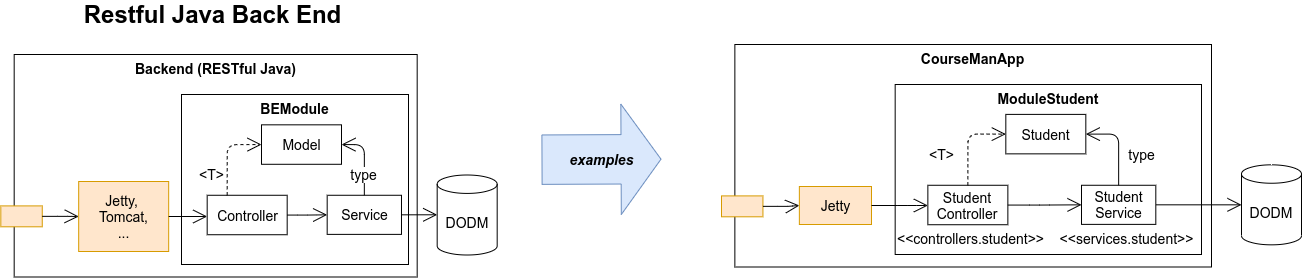

The diagram above was exported from draw.io. Its source (the exported page's mxGraphModel, read from the mxfile embedded in the PNG):
<mxGraphModel dx="2633" dy="2058" grid="1" gridSize="10" guides="1" tooltips="1" connect="1" arrows="1" fold="1" page="1" pageScale="1" pageWidth="827" pageHeight="1169" math="0" shadow="0">
  <root>
    <mxCell id="GH9fV4cIMoipjudXVtxF-0" />
    <mxCell id="GH9fV4cIMoipjudXVtxF-1" parent="GH9fV4cIMoipjudXVtxF-0" />
    <mxCell id="XVtr3bdlbqTftNkMuA5p-27" value="&lt;b&gt;CourseManApp&lt;/b&gt;" style="rounded=0;whiteSpace=wrap;html=1;verticalAlign=top;fontSize=14;labelBorderColor=none;fillColor=none;" vertex="1" parent="GH9fV4cIMoipjudXVtxF-1">
      <mxGeometry x="323.36" y="-40" width="476.64" height="222.5" as="geometry" />
    </mxCell>
    <mxCell id="XVtr3bdlbqTftNkMuA5p-39" value="&lt;b&gt;ModuleStudent&lt;/b&gt;" style="rounded=0;whiteSpace=wrap;html=1;verticalAlign=top;fontSize=14;labelBorderColor=none;fillColor=none;" vertex="1" parent="GH9fV4cIMoipjudXVtxF-1">
      <mxGeometry x="483.67" width="306.33" height="170" as="geometry" />
    </mxCell>
    <mxCell id="XVtr3bdlbqTftNkMuA5p-14" value="&lt;b&gt;Backend (RESTful Java&lt;/b&gt;&lt;span style=&quot;font-weight: 700&quot;&gt;)&lt;/span&gt;" style="rounded=0;whiteSpace=wrap;html=1;verticalAlign=top;fontSize=14;labelBorderColor=none;fillColor=none;" vertex="1" parent="GH9fV4cIMoipjudXVtxF-1">
      <mxGeometry x="-397.32" y="-30" width="403" height="222.5" as="geometry" />
    </mxCell>
    <mxCell id="XVtr3bdlbqTftNkMuA5p-37" value="&lt;b&gt;BEModule&lt;/b&gt;" style="rounded=0;whiteSpace=wrap;html=1;verticalAlign=top;fontSize=14;labelBorderColor=none;fillColor=none;" vertex="1" parent="GH9fV4cIMoipjudXVtxF-1">
      <mxGeometry x="-230" y="10" width="227" height="170" as="geometry" />
    </mxCell>
    <mxCell id="GH9fV4cIMoipjudXVtxF-45" value="examples" style="shape=flexArrow;endArrow=classic;html=1;labelBackgroundColor=none;strokeColor=#6c8ebf;strokeWidth=1;fontSize=14;fillColor=#dae8fc;endWidth=60;endSize=12.976470588235294;width=49.411764705882355;fontStyle=3" edge="1" parent="GH9fV4cIMoipjudXVtxF-1">
      <mxGeometry width="50" height="50" relative="1" as="geometry">
        <mxPoint x="130" y="75.16000000000001" as="sourcePoint" />
        <mxPoint x="250" y="74.66000000000001" as="targetPoint" />
      </mxGeometry>
    </mxCell>
    <mxCell id="GH9fV4cIMoipjudXVtxF-48" value="Restful Java Back End" style="text;html=1;strokeColor=none;fillColor=none;align=center;verticalAlign=middle;whiteSpace=wrap;rounded=0;fontSize=24;fontStyle=1" vertex="1" parent="GH9fV4cIMoipjudXVtxF-1">
      <mxGeometry x="-397.32" y="-80" width="397.32" height="20" as="geometry" />
    </mxCell>
    <mxCell id="XVtr3bdlbqTftNkMuA5p-12" value="" style="edgeStyle=orthogonalEdgeStyle;rounded=0;orthogonalLoop=1;jettySize=auto;html=1;entryX=0;entryY=0.5;entryDx=0;entryDy=0;labelBackgroundColor=#ffffff;startArrow=none;startFill=0;endArrow=open;endFill=0;startSize=12;endSize=12;fontSize=14;strokeWidth=1;exitX=1;exitY=0.5;exitDx=0;exitDy=0;entryPerimeter=0;" edge="1" parent="GH9fV4cIMoipjudXVtxF-1" source="XVtr3bdlbqTftNkMuA5p-16" target="XVtr3bdlbqTftNkMuA5p-13">
      <mxGeometry relative="1" as="geometry">
        <mxPoint x="494.4000000000002" y="462.5" as="sourcePoint" />
        <mxPoint x="22.67999999999995" y="132.04999999999995" as="targetPoint" />
      </mxGeometry>
    </mxCell>
    <mxCell id="XVtr3bdlbqTftNkMuA5p-13" value="DODM" style="shape=cylinder3;whiteSpace=wrap;html=1;boundedLbl=1;backgroundOutline=1;size=9.204684340533106;fontSize=14;align=center;" vertex="1" parent="GH9fV4cIMoipjudXVtxF-1">
      <mxGeometry x="25.67999999999995" y="90.50000000000006" width="60" height="80" as="geometry" />
    </mxCell>
    <mxCell id="XVtr3bdlbqTftNkMuA5p-15" value="Controller" style="html=1;labelBackgroundColor=none;fontSize=14;" vertex="1" parent="GH9fV4cIMoipjudXVtxF-1">
      <mxGeometry x="-204.32000000000005" y="110.76999999999998" width="80" height="39.46" as="geometry" />
    </mxCell>
    <mxCell id="XVtr3bdlbqTftNkMuA5p-16" value="Service" style="html=1;labelBackgroundColor=none;fontSize=14;" vertex="1" parent="GH9fV4cIMoipjudXVtxF-1">
      <mxGeometry x="-84.32000000000005" y="110.77000000000004" width="74.31" height="39.11" as="geometry" />
    </mxCell>
    <mxCell id="XVtr3bdlbqTftNkMuA5p-17" value="" style="edgeStyle=orthogonalEdgeStyle;rounded=1;orthogonalLoop=1;jettySize=auto;html=1;entryX=0;entryY=0.5;entryDx=0;entryDy=0;labelBackgroundColor=#ffffff;startArrow=none;startFill=0;endArrow=open;endFill=0;startSize=12;endSize=12;fontSize=14;strokeWidth=1;" edge="1" parent="GH9fV4cIMoipjudXVtxF-1" source="XVtr3bdlbqTftNkMuA5p-15" target="XVtr3bdlbqTftNkMuA5p-16">
      <mxGeometry x="-397.32000000000005" y="57.5" as="geometry" />
    </mxCell>
    <mxCell id="XVtr3bdlbqTftNkMuA5p-19" value="" style="html=1;labelBackgroundColor=none;fontSize=14;fontStyle=1;fillColor=#ffe6cc;strokeColor=#d79b00;" vertex="1" parent="GH9fV4cIMoipjudXVtxF-1">
      <mxGeometry x="-410.6791160220995" y="121.39674418604648" width="41.43646408839779" height="20.896744186046508" as="geometry" />
    </mxCell>
    <mxCell id="XVtr3bdlbqTftNkMuA5p-20" value="Jetty, &lt;br&gt;Tomcat,&lt;br&gt;..." style="html=1;labelBackgroundColor=none;fontSize=14;fillColor=#ffe6cc;strokeColor=#d79b00;" vertex="1" parent="GH9fV4cIMoipjudXVtxF-1">
      <mxGeometry x="-332.82" y="97" width="90" height="70" as="geometry" />
    </mxCell>
    <mxCell id="XVtr3bdlbqTftNkMuA5p-21" value="" style="edgeStyle=orthogonalEdgeStyle;rounded=1;orthogonalLoop=1;jettySize=auto;html=1;entryX=0;entryY=0.5;entryDx=0;entryDy=0;labelBackgroundColor=#ffffff;startArrow=none;startFill=0;endArrow=open;endFill=0;startSize=12;endSize=12;fontSize=14;strokeWidth=1;exitX=1;exitY=0.5;exitDx=0;exitDy=0;" edge="1" parent="GH9fV4cIMoipjudXVtxF-1" source="XVtr3bdlbqTftNkMuA5p-19" target="XVtr3bdlbqTftNkMuA5p-20">
      <mxGeometry x="-696.51" y="96.85000000000002" as="geometry">
        <mxPoint x="-390.32000000000005" y="150.5" as="sourcePoint" />
        <mxPoint x="-354.32000000000005" y="177.05000000000007" as="targetPoint" />
        <Array as="points">
          <mxPoint x="-344.32000000000005" y="131.5" />
          <mxPoint x="-344.32000000000005" y="131.5" />
        </Array>
      </mxGeometry>
    </mxCell>
    <mxCell id="XVtr3bdlbqTftNkMuA5p-22" value="" style="edgeStyle=orthogonalEdgeStyle;rounded=1;orthogonalLoop=1;jettySize=auto;html=1;labelBackgroundColor=#ffffff;startArrow=none;startFill=0;endArrow=open;endFill=0;startSize=12;endSize=12;fontSize=14;strokeWidth=1;exitX=1;exitY=0.5;exitDx=0;exitDy=0;jumpStyle=gap;" edge="1" parent="GH9fV4cIMoipjudXVtxF-1" source="XVtr3bdlbqTftNkMuA5p-20" target="XVtr3bdlbqTftNkMuA5p-15">
      <mxGeometry x="-387.32000000000005" y="67.5" as="geometry">
        <mxPoint x="-243.32000000000005" y="132.5" as="sourcePoint" />
        <mxPoint x="-204.32000000000005" y="131.5" as="targetPoint" />
        <Array as="points">
          <mxPoint x="-224.32000000000005" y="131.5" />
          <mxPoint x="-224.32000000000005" y="131.5" />
        </Array>
      </mxGeometry>
    </mxCell>
    <mxCell id="XVtr3bdlbqTftNkMuA5p-25" value="" style="edgeStyle=orthogonalEdgeStyle;rounded=0;orthogonalLoop=1;jettySize=auto;html=1;entryX=0;entryY=0.5;entryDx=0;entryDy=0;labelBackgroundColor=#ffffff;startArrow=none;startFill=0;endArrow=open;endFill=0;startSize=12;endSize=12;fontSize=14;strokeWidth=1;exitX=1;exitY=0.5;exitDx=0;exitDy=0;entryPerimeter=0;" edge="1" source="XVtr3bdlbqTftNkMuA5p-29" target="XVtr3bdlbqTftNkMuA5p-26" parent="GH9fV4cIMoipjudXVtxF-1">
      <mxGeometry relative="1" as="geometry">
        <mxPoint x="1245.0800000000002" y="452.5" as="sourcePoint" />
        <mxPoint x="773.3599999999999" y="122.04999999999995" as="targetPoint" />
      </mxGeometry>
    </mxCell>
    <mxCell id="XVtr3bdlbqTftNkMuA5p-26" value="DODM" style="shape=cylinder3;whiteSpace=wrap;html=1;boundedLbl=1;backgroundOutline=1;size=9.204684340533106;fontSize=14;align=center;" vertex="1" parent="GH9fV4cIMoipjudXVtxF-1">
      <mxGeometry x="829.9999999999999" y="80.33000000000006" width="60" height="80" as="geometry" />
    </mxCell>
    <mxCell id="XVtr3bdlbqTftNkMuA5p-28" value="Student&lt;br&gt;Controller" style="html=1;labelBackgroundColor=none;fontSize=14;whiteSpace=wrap;" vertex="1" parent="GH9fV4cIMoipjudXVtxF-1">
      <mxGeometry x="516.3599999999999" y="100.76999999999998" width="80" height="39.46" as="geometry" />
    </mxCell>
    <mxCell id="XVtr3bdlbqTftNkMuA5p-29" value="Student&lt;br&gt;Service" style="html=1;labelBackgroundColor=none;fontSize=14;" vertex="1" parent="GH9fV4cIMoipjudXVtxF-1">
      <mxGeometry x="669.9999999999999" y="100.77000000000004" width="74.31" height="39.11" as="geometry" />
    </mxCell>
    <mxCell id="XVtr3bdlbqTftNkMuA5p-30" value="" style="edgeStyle=orthogonalEdgeStyle;rounded=1;orthogonalLoop=1;jettySize=auto;html=1;entryX=0;entryY=0.5;entryDx=0;entryDy=0;labelBackgroundColor=#ffffff;startArrow=none;startFill=0;endArrow=open;endFill=0;startSize=12;endSize=12;fontSize=14;strokeWidth=1;" edge="1" source="XVtr3bdlbqTftNkMuA5p-28" target="XVtr3bdlbqTftNkMuA5p-29" parent="GH9fV4cIMoipjudXVtxF-1">
      <mxGeometry x="323.3599999999999" y="47.5" as="geometry" />
    </mxCell>
    <mxCell id="XVtr3bdlbqTftNkMuA5p-32" value="" style="html=1;labelBackgroundColor=none;fontSize=14;fontStyle=1;fillColor=#ffe6cc;strokeColor=#d79b00;" vertex="1" parent="GH9fV4cIMoipjudXVtxF-1">
      <mxGeometry x="310.00088397790046" y="111.39674418604648" width="41.43646408839779" height="20.896744186046508" as="geometry" />
    </mxCell>
    <mxCell id="XVtr3bdlbqTftNkMuA5p-33" value="Jetty" style="html=1;labelBackgroundColor=none;fontSize=14;fillColor=#ffe6cc;strokeColor=#d79b00;" vertex="1" parent="GH9fV4cIMoipjudXVtxF-1">
      <mxGeometry x="387.86" y="102" width="72.14" height="38" as="geometry" />
    </mxCell>
    <mxCell id="XVtr3bdlbqTftNkMuA5p-34" value="" style="edgeStyle=orthogonalEdgeStyle;rounded=1;orthogonalLoop=1;jettySize=auto;html=1;entryX=0;entryY=0.5;entryDx=0;entryDy=0;labelBackgroundColor=#ffffff;startArrow=none;startFill=0;endArrow=open;endFill=0;startSize=12;endSize=12;fontSize=14;strokeWidth=1;exitX=1;exitY=0.5;exitDx=0;exitDy=0;" edge="1" source="XVtr3bdlbqTftNkMuA5p-32" target="XVtr3bdlbqTftNkMuA5p-33" parent="GH9fV4cIMoipjudXVtxF-1">
      <mxGeometry x="24.16999999999996" y="86.85000000000002" as="geometry">
        <mxPoint x="330.3599999999999" y="140.5" as="sourcePoint" />
        <mxPoint x="366.3599999999999" y="167.05000000000007" as="targetPoint" />
        <Array as="points">
          <mxPoint x="376.3599999999999" y="121.5" />
          <mxPoint x="376.3599999999999" y="121.5" />
        </Array>
      </mxGeometry>
    </mxCell>
    <mxCell id="XVtr3bdlbqTftNkMuA5p-35" value="" style="edgeStyle=orthogonalEdgeStyle;rounded=1;orthogonalLoop=1;jettySize=auto;html=1;labelBackgroundColor=#ffffff;startArrow=none;startFill=0;endArrow=open;endFill=0;startSize=12;endSize=12;fontSize=14;strokeWidth=1;exitX=1;exitY=0.5;exitDx=0;exitDy=0;" edge="1" source="XVtr3bdlbqTftNkMuA5p-33" target="XVtr3bdlbqTftNkMuA5p-28" parent="GH9fV4cIMoipjudXVtxF-1">
      <mxGeometry x="333.3599999999999" y="57.5" as="geometry">
        <mxPoint x="477.3599999999999" y="122.5" as="sourcePoint" />
        <mxPoint x="516.3599999999999" y="121.5" as="targetPoint" />
        <Array as="points">
          <mxPoint x="496.3599999999999" y="121.5" />
          <mxPoint x="496.3599999999999" y="121.5" />
        </Array>
      </mxGeometry>
    </mxCell>
    <mxCell id="XVtr3bdlbqTftNkMuA5p-40" value="&lt;div&gt;&lt;span style=&quot;font-size: 14px&quot;&gt;&lt;font face=&quot;helvetica&quot;&gt;&amp;lt;&amp;lt;controllers.student&amp;gt;&amp;gt;&lt;/font&gt;&lt;/span&gt;&lt;/div&gt;" style="text;html=1;align=center;" vertex="1" parent="GH9fV4cIMoipjudXVtxF-1">
      <mxGeometry x="494.36" y="140" width="130" height="30" as="geometry" />
    </mxCell>
    <mxCell id="XVtr3bdlbqTftNkMuA5p-41" value="&lt;div&gt;&lt;span style=&quot;font-size: 14px&quot;&gt;&lt;font face=&quot;helvetica&quot;&gt;&amp;lt;&amp;lt;services.student&amp;gt;&amp;gt;&lt;/font&gt;&lt;/span&gt;&lt;/div&gt;" style="text;html=1;align=center;" vertex="1" parent="GH9fV4cIMoipjudXVtxF-1">
      <mxGeometry x="650" y="140" width="130" height="30" as="geometry" />
    </mxCell>
    <mxCell id="XVtr3bdlbqTftNkMuA5p-42" value="Model" style="html=1;labelBackgroundColor=none;fontSize=14;" vertex="1" parent="GH9fV4cIMoipjudXVtxF-1">
      <mxGeometry x="-150.00000000000006" y="40.329999999999984" width="80" height="39.46" as="geometry" />
    </mxCell>
    <mxCell id="XVtr3bdlbqTftNkMuA5p-43" value="type" style="edgeStyle=orthogonalEdgeStyle;rounded=1;orthogonalLoop=1;jettySize=auto;html=1;entryX=1;entryY=0.5;entryDx=0;entryDy=0;labelBackgroundColor=#ffffff;startArrow=none;startFill=0;endArrow=open;endFill=0;startSize=12;endSize=12;fontSize=14;strokeWidth=1;exitX=0.5;exitY=0;exitDx=0;exitDy=0;" edge="1" parent="GH9fV4cIMoipjudXVtxF-1" source="XVtr3bdlbqTftNkMuA5p-16" target="XVtr3bdlbqTftNkMuA5p-42">
      <mxGeometry as="geometry">
        <mxPoint x="-114.32000000000016" y="140.58333333333326" as="sourcePoint" />
        <mxPoint x="-74.32000000000016" y="140.32500000000005" as="targetPoint" />
        <Array as="points">
          <mxPoint x="-47" y="60" />
        </Array>
        <mxPoint x="11" y="5" as="offset" />
      </mxGeometry>
    </mxCell>
    <mxCell id="XVtr3bdlbqTftNkMuA5p-44" value="&amp;lt;T&amp;gt;" style="edgeStyle=orthogonalEdgeStyle;rounded=1;orthogonalLoop=1;jettySize=auto;html=1;entryX=0;entryY=0.5;entryDx=0;entryDy=0;labelBackgroundColor=#ffffff;startArrow=none;startFill=0;endArrow=open;endFill=0;startSize=12;endSize=12;fontSize=14;strokeWidth=1;exitX=0.25;exitY=0;exitDx=0;exitDy=0;dashed=1;" edge="1" parent="GH9fV4cIMoipjudXVtxF-1" source="XVtr3bdlbqTftNkMuA5p-15" target="XVtr3bdlbqTftNkMuA5p-42">
      <mxGeometry as="geometry">
        <mxPoint x="-37.16500000000019" y="120.76999999999998" as="sourcePoint" />
        <mxPoint x="-60" y="70.05999999999972" as="targetPoint" />
        <Array as="points">
          <mxPoint x="-184" y="60" />
        </Array>
        <mxPoint x="-33" y="5" as="offset" />
      </mxGeometry>
    </mxCell>
    <mxCell id="XVtr3bdlbqTftNkMuA5p-45" value="Student" style="html=1;labelBackgroundColor=none;fontSize=14;" vertex="1" parent="GH9fV4cIMoipjudXVtxF-1">
      <mxGeometry x="594.3199999999999" y="29.889999999999983" width="80" height="39.46" as="geometry" />
    </mxCell>
    <mxCell id="XVtr3bdlbqTftNkMuA5p-46" value="type" style="edgeStyle=orthogonalEdgeStyle;rounded=1;orthogonalLoop=1;jettySize=auto;html=1;entryX=1;entryY=0.5;entryDx=0;entryDy=0;labelBackgroundColor=#ffffff;startArrow=none;startFill=0;endArrow=open;endFill=0;startSize=12;endSize=12;fontSize=14;strokeWidth=1;exitX=0.5;exitY=0;exitDx=0;exitDy=0;" edge="1" parent="GH9fV4cIMoipjudXVtxF-1" target="XVtr3bdlbqTftNkMuA5p-45" source="XVtr3bdlbqTftNkMuA5p-29">
      <mxGeometry as="geometry">
        <mxPoint x="697.1549999999999" y="100.32999999999998" as="sourcePoint" />
        <mxPoint x="669.9999999999999" y="129.88500000000005" as="targetPoint" />
        <Array as="points">
          <mxPoint x="707" y="50" />
        </Array>
        <mxPoint x="39" y="-5" as="offset" />
      </mxGeometry>
    </mxCell>
    <mxCell id="XVtr3bdlbqTftNkMuA5p-47" value="&amp;lt;T&amp;gt;" style="edgeStyle=orthogonalEdgeStyle;rounded=1;orthogonalLoop=1;jettySize=auto;html=1;entryX=0;entryY=0.5;entryDx=0;entryDy=0;labelBackgroundColor=#ffffff;startArrow=none;startFill=0;endArrow=open;endFill=0;startSize=12;endSize=12;fontSize=14;strokeWidth=1;exitX=0.5;exitY=0;exitDx=0;exitDy=0;dashed=1;" edge="1" parent="GH9fV4cIMoipjudXVtxF-1" target="XVtr3bdlbqTftNkMuA5p-45" source="XVtr3bdlbqTftNkMuA5p-28">
      <mxGeometry as="geometry">
        <mxPoint x="559.9999999999999" y="100.32999999999998" as="sourcePoint" />
        <mxPoint x="684.32" y="59.61999999999972" as="targetPoint" />
        <Array as="points">
          <mxPoint x="556" y="50" />
        </Array>
        <mxPoint x="-45" y="-5" as="offset" />
      </mxGeometry>
    </mxCell>
  </root>
</mxGraphModel>